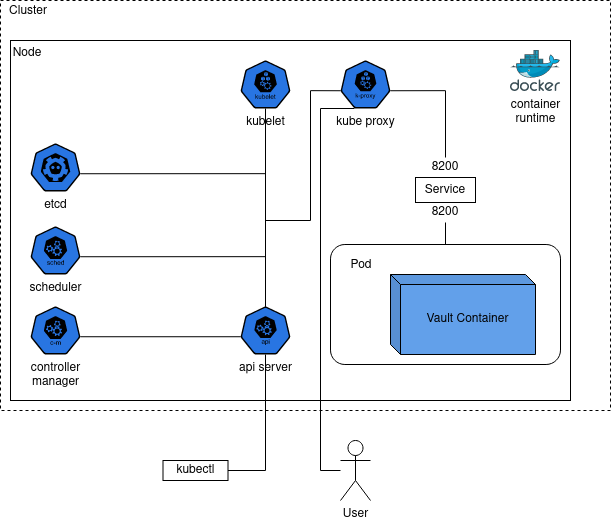

The diagram above was exported from draw.io. Its source (the exported page's mxGraphModel, read from the mxfile embedded in the PNG):
<mxGraphModel dx="1235" dy="644" grid="1" gridSize="10" guides="1" tooltips="1" connect="1" arrows="1" fold="1" page="1" pageScale="1" pageWidth="850" pageHeight="1100" background="none" math="0" shadow="0">
  <root>
    <mxCell id="0" />
    <mxCell id="1" parent="0" />
    <mxCell id="cbzeHhdR3mQzWy2dV4Z3-1" value="User" style="shape=umlActor;verticalLabelPosition=bottom;verticalAlign=top;html=1;outlineConnect=0;" vertex="1" parent="1">
      <mxGeometry x="480" y="550" width="30" height="60" as="geometry" />
    </mxCell>
    <mxCell id="cbzeHhdR3mQzWy2dV4Z3-3" value="&lt;div&gt;Cluster&lt;/div&gt;" style="rounded=0;whiteSpace=wrap;html=1;fillColor=none;dashed=1;comic=0;movableLabel=0;" vertex="1" parent="1">
      <mxGeometry x="140" y="110" width="610" height="410" as="geometry">
        <mxPoint x="-277" y="-194" as="offset" />
      </mxGeometry>
    </mxCell>
    <mxCell id="cbzeHhdR3mQzWy2dV4Z3-4" value="Node" style="rounded=0;whiteSpace=wrap;html=1;fillColor=none;container=0;metaEdit=0;movableLabel=0;noLabel=0;" vertex="1" parent="1">
      <mxGeometry x="150" y="150" width="560" height="360" as="geometry">
        <mxPoint x="-263" y="-167" as="offset" />
      </mxGeometry>
    </mxCell>
    <mxCell id="cbzeHhdR3mQzWy2dV4Z3-5" value="Pod" style="rounded=1;whiteSpace=wrap;html=1;arcSize=12;movableLabel=1;fillColor=none;" vertex="1" parent="1">
      <mxGeometry x="470" y="354" width="230" height="120" as="geometry">
        <mxPoint x="-84" y="-39" as="offset" />
      </mxGeometry>
    </mxCell>
    <mxCell id="cbzeHhdR3mQzWy2dV4Z3-6" value="Vault Container" style="shape=cube;whiteSpace=wrap;html=1;boundedLbl=1;backgroundOutline=1;darkOpacity=0.05;darkOpacity2=0.1;size=10;movableLabel=1;fillColor=#62a0ea;strokeColor=#000000;" vertex="1" parent="1">
      <mxGeometry x="530" y="384" width="145" height="80" as="geometry" />
    </mxCell>
    <mxCell id="cbzeHhdR3mQzWy2dV4Z3-7" value="&lt;div&gt;container&lt;/div&gt;&lt;div&gt;runtime&lt;br&gt;&lt;/div&gt;" style="image;sketch=0;aspect=fixed;html=1;points=[];align=center;fontSize=12;image=img/lib/mscae/Docker.svg;" vertex="1" parent="1">
      <mxGeometry x="650" y="160" width="50" height="41" as="geometry" />
    </mxCell>
    <mxCell id="cbzeHhdR3mQzWy2dV4Z3-8" value="kubelet" style="sketch=0;html=1;dashed=0;whitespace=wrap;fillColor=#2875E2;strokeColor=default;points=[[0.005,0.63,0],[0.1,0.2,0],[0.9,0.2,0],[0.5,0,0],[0.995,0.63,0],[0.72,0.99,0],[0.5,1,0],[0.28,0.99,0]];verticalLabelPosition=bottom;align=center;verticalAlign=top;shape=mxgraph.kubernetes.icon;prIcon=kubelet" vertex="1" parent="1">
      <mxGeometry x="380" y="170" width="50" height="48" as="geometry" />
    </mxCell>
    <mxCell id="cbzeHhdR3mQzWy2dV4Z3-9" value="kube proxy" style="sketch=0;html=1;dashed=0;whitespace=wrap;fillColor=#2875E2;strokeColor=default;points=[[0.005,0.63,0],[0.1,0.2,0],[0.9,0.2,0],[0.5,0,0],[0.995,0.63,0],[0.72,0.99,0],[0.5,1,0],[0.28,0.99,0]];verticalLabelPosition=bottom;align=center;verticalAlign=top;shape=mxgraph.kubernetes.icon;prIcon=k_proxy" vertex="1" parent="1">
      <mxGeometry x="480" y="170" width="50" height="48" as="geometry" />
    </mxCell>
    <mxCell id="cbzeHhdR3mQzWy2dV4Z3-10" value="api server" style="sketch=0;html=1;dashed=0;whitespace=wrap;fillColor=#2875E2;strokeColor=default;points=[[0.005,0.63,0],[0.1,0.2,0],[0.9,0.2,0],[0.5,0,0],[0.995,0.63,0],[0.72,0.99,0],[0.5,1,0],[0.28,0.99,0]];verticalLabelPosition=bottom;align=center;verticalAlign=top;shape=mxgraph.kubernetes.icon;prIcon=api" vertex="1" parent="1">
      <mxGeometry x="380" y="416" width="50" height="48" as="geometry" />
    </mxCell>
    <mxCell id="cbzeHhdR3mQzWy2dV4Z3-16" style="edgeStyle=orthogonalEdgeStyle;rounded=0;orthogonalLoop=1;jettySize=auto;html=1;endArrow=none;endFill=0;" edge="1" parent="1" source="cbzeHhdR3mQzWy2dV4Z3-11" target="cbzeHhdR3mQzWy2dV4Z3-10">
      <mxGeometry relative="1" as="geometry" />
    </mxCell>
    <mxCell id="cbzeHhdR3mQzWy2dV4Z3-11" value="kubectl" style="rounded=0;whiteSpace=wrap;html=1;fillColor=none;" vertex="1" parent="1">
      <mxGeometry x="302.5" y="570" width="65" height="20" as="geometry" />
    </mxCell>
    <mxCell id="cbzeHhdR3mQzWy2dV4Z3-12" value="etcd" style="sketch=0;html=1;dashed=0;whitespace=wrap;fillColor=#2875E2;strokeColor=default;points=[[0.005,0.63,0],[0.1,0.2,0],[0.9,0.2,0],[0.5,0,0],[0.995,0.63,0],[0.72,0.99,0],[0.5,1,0],[0.28,0.99,0]];verticalLabelPosition=bottom;align=center;verticalAlign=top;shape=mxgraph.kubernetes.icon;prIcon=etcd" vertex="1" parent="1">
      <mxGeometry x="170" y="253" width="50" height="48" as="geometry" />
    </mxCell>
    <mxCell id="cbzeHhdR3mQzWy2dV4Z3-13" value="scheduler" style="sketch=0;html=1;dashed=0;whitespace=wrap;fillColor=#2875E2;strokeColor=default;points=[[0.005,0.63,0],[0.1,0.2,0],[0.9,0.2,0],[0.5,0,0],[0.995,0.63,0],[0.72,0.99,0],[0.5,1,0],[0.28,0.99,0]];verticalLabelPosition=bottom;align=center;verticalAlign=top;shape=mxgraph.kubernetes.icon;prIcon=sched" vertex="1" parent="1">
      <mxGeometry x="170" y="336" width="50" height="48" as="geometry" />
    </mxCell>
    <mxCell id="cbzeHhdR3mQzWy2dV4Z3-14" value="&lt;div&gt;controller&lt;/div&gt;&lt;div&gt;manager&lt;br&gt;&lt;/div&gt;" style="sketch=0;html=1;dashed=0;whitespace=wrap;fillColor=#2875E2;strokeColor=default;points=[[0.005,0.63,0],[0.1,0.2,0],[0.9,0.2,0],[0.5,0,0],[0.995,0.63,0],[0.72,0.99,0],[0.5,1,0],[0.28,0.99,0]];verticalLabelPosition=bottom;align=center;verticalAlign=top;shape=mxgraph.kubernetes.icon;prIcon=c_m" vertex="1" parent="1">
      <mxGeometry x="170" y="416" width="50" height="48" as="geometry" />
    </mxCell>
    <mxCell id="cbzeHhdR3mQzWy2dV4Z3-17" style="edgeStyle=orthogonalEdgeStyle;rounded=0;orthogonalLoop=1;jettySize=auto;html=1;entryX=0.28;entryY=0.99;entryDx=0;entryDy=0;entryPerimeter=0;endArrow=none;endFill=0;" edge="1" parent="1" source="cbzeHhdR3mQzWy2dV4Z3-1" target="cbzeHhdR3mQzWy2dV4Z3-9">
      <mxGeometry relative="1" as="geometry">
        <Array as="points">
          <mxPoint x="460" y="580" />
          <mxPoint x="460" y="218" />
          <mxPoint x="494" y="218" />
        </Array>
      </mxGeometry>
    </mxCell>
    <mxCell id="cbzeHhdR3mQzWy2dV4Z3-19" style="edgeStyle=orthogonalEdgeStyle;rounded=0;orthogonalLoop=1;jettySize=auto;html=1;exitX=0.005;exitY=0.63;exitDx=0;exitDy=0;exitPerimeter=0;entryX=0.995;entryY=0.63;entryDx=0;entryDy=0;entryPerimeter=0;anchorPointDirection=1;startFill=1;strokeColor=default;endArrow=none;endFill=0;" edge="1" parent="1" source="cbzeHhdR3mQzWy2dV4Z3-10" target="cbzeHhdR3mQzWy2dV4Z3-14">
      <mxGeometry relative="1" as="geometry" />
    </mxCell>
    <mxCell id="cbzeHhdR3mQzWy2dV4Z3-21" style="edgeStyle=orthogonalEdgeStyle;rounded=0;orthogonalLoop=1;jettySize=auto;html=1;exitX=0.5;exitY=0;exitDx=0;exitDy=0;exitPerimeter=0;entryX=0.995;entryY=0.63;entryDx=0;entryDy=0;entryPerimeter=0;endArrow=none;endFill=0;" edge="1" parent="1" source="cbzeHhdR3mQzWy2dV4Z3-10" target="cbzeHhdR3mQzWy2dV4Z3-13">
      <mxGeometry relative="1" as="geometry">
        <Array as="points">
          <mxPoint x="405" y="366" />
        </Array>
      </mxGeometry>
    </mxCell>
    <mxCell id="cbzeHhdR3mQzWy2dV4Z3-22" style="edgeStyle=orthogonalEdgeStyle;rounded=0;orthogonalLoop=1;jettySize=auto;html=1;exitX=0.5;exitY=0;exitDx=0;exitDy=0;exitPerimeter=0;entryX=0.995;entryY=0.63;entryDx=0;entryDy=0;entryPerimeter=0;endArrow=none;endFill=0;" edge="1" parent="1" source="cbzeHhdR3mQzWy2dV4Z3-10" target="cbzeHhdR3mQzWy2dV4Z3-12">
      <mxGeometry relative="1" as="geometry">
        <Array as="points">
          <mxPoint x="405" y="283" />
        </Array>
      </mxGeometry>
    </mxCell>
    <mxCell id="cbzeHhdR3mQzWy2dV4Z3-24" style="edgeStyle=orthogonalEdgeStyle;rounded=0;orthogonalLoop=1;jettySize=auto;html=1;exitX=0.5;exitY=1;exitDx=0;exitDy=0;entryX=0.5;entryY=0;entryDx=0;entryDy=0;endArrow=none;endFill=0;" edge="1" parent="1" source="cbzeHhdR3mQzWy2dV4Z3-30" target="cbzeHhdR3mQzWy2dV4Z3-5">
      <mxGeometry relative="1" as="geometry" />
    </mxCell>
    <mxCell id="cbzeHhdR3mQzWy2dV4Z3-23" value="Service" style="rounded=0;whiteSpace=wrap;html=1;fillColor=none;" vertex="1" parent="1">
      <mxGeometry x="555" y="287" width="60" height="25" as="geometry" />
    </mxCell>
    <mxCell id="cbzeHhdR3mQzWy2dV4Z3-25" style="edgeStyle=orthogonalEdgeStyle;rounded=0;orthogonalLoop=1;jettySize=auto;html=1;exitX=0.5;exitY=0;exitDx=0;exitDy=0;exitPerimeter=0;entryX=0.5;entryY=1;entryDx=0;entryDy=0;entryPerimeter=0;endArrow=none;endFill=0;" edge="1" parent="1" source="cbzeHhdR3mQzWy2dV4Z3-10" target="cbzeHhdR3mQzWy2dV4Z3-8">
      <mxGeometry relative="1" as="geometry" />
    </mxCell>
    <mxCell id="cbzeHhdR3mQzWy2dV4Z3-27" style="edgeStyle=orthogonalEdgeStyle;rounded=0;orthogonalLoop=1;jettySize=auto;html=1;entryX=0.005;entryY=0.63;entryDx=0;entryDy=0;entryPerimeter=0;endArrow=none;endFill=0;exitX=0.5;exitY=0;exitDx=0;exitDy=0;exitPerimeter=0;" edge="1" parent="1" source="cbzeHhdR3mQzWy2dV4Z3-10" target="cbzeHhdR3mQzWy2dV4Z3-9">
      <mxGeometry relative="1" as="geometry">
        <mxPoint x="405" y="420" as="sourcePoint" />
        <Array as="points">
          <mxPoint x="405" y="330" />
          <mxPoint x="450" y="330" />
          <mxPoint x="450" y="200" />
        </Array>
      </mxGeometry>
    </mxCell>
    <mxCell id="cbzeHhdR3mQzWy2dV4Z3-29" value="" style="edgeStyle=orthogonalEdgeStyle;rounded=0;orthogonalLoop=1;jettySize=auto;html=1;exitX=0.995;exitY=0.63;exitDx=0;exitDy=0;exitPerimeter=0;entryX=0.5;entryY=0;entryDx=0;entryDy=0;endArrow=none;endFill=0;" edge="1" parent="1" source="cbzeHhdR3mQzWy2dV4Z3-9" target="cbzeHhdR3mQzWy2dV4Z3-28">
      <mxGeometry relative="1" as="geometry">
        <mxPoint x="560" y="220" as="sourcePoint" />
        <mxPoint x="585" y="287" as="targetPoint" />
      </mxGeometry>
    </mxCell>
    <mxCell id="cbzeHhdR3mQzWy2dV4Z3-28" value="8200" style="text;html=1;strokeColor=none;fillColor=none;align=center;verticalAlign=middle;whiteSpace=wrap;rounded=0;" vertex="1" parent="1">
      <mxGeometry x="570" y="267" width="30" height="20" as="geometry" />
    </mxCell>
    <mxCell id="cbzeHhdR3mQzWy2dV4Z3-30" value="8200" style="text;html=1;strokeColor=none;fillColor=none;align=center;verticalAlign=middle;whiteSpace=wrap;rounded=0;" vertex="1" parent="1">
      <mxGeometry x="570" y="312" width="30" height="20" as="geometry" />
    </mxCell>
  </root>
</mxGraphModel>